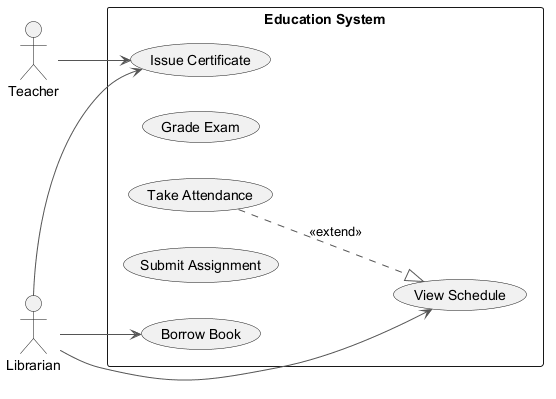

The diagram above was rendered by PlantUML. Its source (embedded in the PNG):
@startuml
skinparam backgroundColor #FFFFFF
skinparam classBackgroundColor #F3E5F5
skinparam classBorderColor #6A1B9A
skinparam ArrowColor #555555
left to right direction
actor "Teacher" as Teacher
actor "Librarian" as Librarian
rectangle "Education System" {
  usecase "Issue Certificate" as UC_IssueCertificate
  usecase "View Schedule" as UC_ViewSchedule
  usecase "Grade Exam" as UC_GradeExam
  usecase "Take Attendance" as UC_TakeAttendance
  usecase "Submit Assignment" as UC_SubmitAssignment
  usecase "Borrow Book" as UC_BorrowBook
}
Teacher --> UC_IssueCertificate
Librarian --> UC_ViewSchedule
Librarian --> UC_IssueCertificate
Librarian --> UC_BorrowBook
UC_TakeAttendance ..|> UC_ViewSchedule : <<extend>>
@enduml